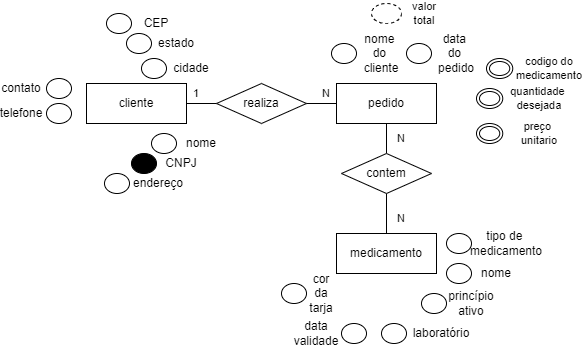

The diagram above was exported from draw.io. Its source (the exported page's mxGraphModel, read from the mxfile embedded in the PNG):
<mxGraphModel dx="1707" dy="468" grid="1" gridSize="10" guides="1" tooltips="1" connect="1" arrows="1" fold="1" page="1" pageScale="1" pageWidth="827" pageHeight="1169" math="0" shadow="0">
  <root>
    <mxCell id="0" />
    <mxCell id="1" parent="0" />
    <mxCell id="G7njJljBgzNqvnySm4hI-4" style="rounded=0;orthogonalLoop=1;jettySize=auto;html=1;exitX=0.5;exitY=0;exitDx=0;exitDy=0;entryX=0.5;entryY=1;entryDx=0;entryDy=0;endArrow=none;endFill=0;" edge="1" parent="1" source="MmT_7LbgjCzCWcxj3YWq-1" target="G7njJljBgzNqvnySm4hI-3">
      <mxGeometry relative="1" as="geometry" />
    </mxCell>
    <mxCell id="MmT_7LbgjCzCWcxj3YWq-1" value="medicamento" style="whiteSpace=wrap;html=1;align=center;" parent="1" vertex="1">
      <mxGeometry x="330" y="710" width="100" height="40" as="geometry" />
    </mxCell>
    <mxCell id="G7njJljBgzNqvnySm4hI-6" style="edgeStyle=none;shape=connector;rounded=0;orthogonalLoop=1;jettySize=auto;html=1;exitX=0.5;exitY=0;exitDx=0;exitDy=0;entryX=0.5;entryY=1;entryDx=0;entryDy=0;strokeColor=default;align=center;verticalAlign=middle;fontFamily=Helvetica;fontSize=11;fontColor=default;labelBackgroundColor=default;endArrow=none;endFill=0;" edge="1" parent="1" source="G7njJljBgzNqvnySm4hI-3" target="G7njJljBgzNqvnySm4hI-5">
      <mxGeometry relative="1" as="geometry" />
    </mxCell>
    <mxCell id="G7njJljBgzNqvnySm4hI-3" value="contem" style="shape=rhombus;perimeter=rhombusPerimeter;whiteSpace=wrap;html=1;align=center;" vertex="1" parent="1">
      <mxGeometry x="335" y="630" width="90" height="40" as="geometry" />
    </mxCell>
    <mxCell id="G7njJljBgzNqvnySm4hI-5" value="pedido" style="whiteSpace=wrap;html=1;align=center;" vertex="1" parent="1">
      <mxGeometry x="330" y="560" width="100" height="40" as="geometry" />
    </mxCell>
    <mxCell id="G7njJljBgzNqvnySm4hI-7" value="N" style="text;html=1;align=center;verticalAlign=middle;whiteSpace=wrap;rounded=0;fontFamily=Helvetica;fontSize=11;fontColor=default;labelBackgroundColor=default;" vertex="1" parent="1">
      <mxGeometry x="365" y="680" width="60" height="30" as="geometry" />
    </mxCell>
    <mxCell id="G7njJljBgzNqvnySm4hI-8" value="N" style="text;html=1;align=center;verticalAlign=middle;whiteSpace=wrap;rounded=0;fontFamily=Helvetica;fontSize=11;fontColor=default;labelBackgroundColor=default;" vertex="1" parent="1">
      <mxGeometry x="365" y="600" width="60" height="30" as="geometry" />
    </mxCell>
    <mxCell id="G7njJljBgzNqvnySm4hI-10" style="edgeStyle=none;shape=connector;rounded=0;orthogonalLoop=1;jettySize=auto;html=1;exitX=1;exitY=0.5;exitDx=0;exitDy=0;entryX=0;entryY=0.5;entryDx=0;entryDy=0;strokeColor=default;align=center;verticalAlign=middle;fontFamily=Helvetica;fontSize=11;fontColor=default;labelBackgroundColor=default;endArrow=none;endFill=0;" edge="1" parent="1" source="G7njJljBgzNqvnySm4hI-9" target="G7njJljBgzNqvnySm4hI-5">
      <mxGeometry relative="1" as="geometry" />
    </mxCell>
    <mxCell id="G7njJljBgzNqvnySm4hI-9" value="realiza" style="shape=rhombus;perimeter=rhombusPerimeter;whiteSpace=wrap;html=1;align=center;" vertex="1" parent="1">
      <mxGeometry x="210" y="560" width="90" height="40" as="geometry" />
    </mxCell>
    <mxCell id="G7njJljBgzNqvnySm4hI-12" style="edgeStyle=none;shape=connector;rounded=0;orthogonalLoop=1;jettySize=auto;html=1;exitX=1;exitY=0.5;exitDx=0;exitDy=0;entryX=0;entryY=0.5;entryDx=0;entryDy=0;strokeColor=default;align=center;verticalAlign=middle;fontFamily=Helvetica;fontSize=11;fontColor=default;labelBackgroundColor=default;endArrow=none;endFill=0;" edge="1" parent="1" source="G7njJljBgzNqvnySm4hI-11" target="G7njJljBgzNqvnySm4hI-9">
      <mxGeometry relative="1" as="geometry" />
    </mxCell>
    <mxCell id="G7njJljBgzNqvnySm4hI-11" value="cliente" style="whiteSpace=wrap;html=1;align=center;" vertex="1" parent="1">
      <mxGeometry x="80" y="560" width="100" height="40" as="geometry" />
    </mxCell>
    <mxCell id="G7njJljBgzNqvnySm4hI-15" value="N" style="text;html=1;align=center;verticalAlign=middle;whiteSpace=wrap;rounded=0;fontFamily=Helvetica;fontSize=11;fontColor=default;labelBackgroundColor=default;" vertex="1" parent="1">
      <mxGeometry x="290" y="555" width="60" height="30" as="geometry" />
    </mxCell>
    <mxCell id="G7njJljBgzNqvnySm4hI-16" value="1" style="text;html=1;align=center;verticalAlign=middle;whiteSpace=wrap;rounded=0;fontFamily=Helvetica;fontSize=11;fontColor=default;labelBackgroundColor=default;" vertex="1" parent="1">
      <mxGeometry x="160" y="555" width="60" height="30" as="geometry" />
    </mxCell>
    <mxCell id="G7njJljBgzNqvnySm4hI-17" value="cidade" style="ellipse;whiteSpace=wrap;html=1;align=center;spacing=40;spacingRight=0;spacingLeft=75;" vertex="1" parent="1">
      <mxGeometry x="135" y="535" width="25" height="20" as="geometry" />
    </mxCell>
    <mxCell id="G7njJljBgzNqvnySm4hI-20" value="estado" style="ellipse;whiteSpace=wrap;html=1;align=center;spacing=40;spacingRight=0;spacingLeft=75;" vertex="1" parent="1">
      <mxGeometry x="120" y="510" width="25" height="20" as="geometry" />
    </mxCell>
    <mxCell id="G7njJljBgzNqvnySm4hI-21" value="CEP" style="ellipse;whiteSpace=wrap;html=1;align=center;spacing=40;spacingRight=0;spacingLeft=75;" vertex="1" parent="1">
      <mxGeometry x="100" y="490" width="25" height="20" as="geometry" />
    </mxCell>
    <mxCell id="G7njJljBgzNqvnySm4hI-22" value="nome" style="ellipse;whiteSpace=wrap;html=1;align=center;spacing=40;spacingRight=0;spacingLeft=75;" vertex="1" parent="1">
      <mxGeometry x="145" y="610" width="25" height="20" as="geometry" />
    </mxCell>
    <mxCell id="G7njJljBgzNqvnySm4hI-23" value="CNPJ" style="ellipse;whiteSpace=wrap;html=1;align=center;spacing=40;spacingRight=0;spacingLeft=75;fillColor=#000000;" vertex="1" parent="1">
      <mxGeometry x="125" y="630" width="25" height="20" as="geometry" />
    </mxCell>
    <mxCell id="G7njJljBgzNqvnySm4hI-24" value="endereço" style="ellipse;whiteSpace=wrap;html=1;align=center;spacing=40;spacingRight=0;spacingLeft=83;" vertex="1" parent="1">
      <mxGeometry x="98" y="650" width="25" height="20" as="geometry" />
    </mxCell>
    <mxCell id="G7njJljBgzNqvnySm4hI-25" value="contato" style="ellipse;whiteSpace=wrap;html=1;align=center;spacing=40;spacingRight=0;spacingLeft=-75;" vertex="1" parent="1">
      <mxGeometry x="40" y="555" width="25" height="20" as="geometry" />
    </mxCell>
    <mxCell id="G7njJljBgzNqvnySm4hI-26" value="telefone" style="ellipse;whiteSpace=wrap;html=1;align=center;spacing=40;spacingRight=0;spacingLeft=-75;" vertex="1" parent="1">
      <mxGeometry x="40" y="580" width="25" height="20" as="geometry" />
    </mxCell>
    <mxCell id="G7njJljBgzNqvnySm4hI-27" value="nome&amp;nbsp;&lt;div&gt;do&amp;nbsp;&lt;div&gt;cliente&lt;/div&gt;&lt;/div&gt;" style="ellipse;whiteSpace=wrap;html=1;align=center;spacing=40;spacingRight=0;spacingLeft=75;" vertex="1" parent="1">
      <mxGeometry x="325" y="520" width="25" height="20" as="geometry" />
    </mxCell>
    <mxCell id="G7njJljBgzNqvnySm4hI-28" value="data&amp;nbsp;&lt;div&gt;do&amp;nbsp;&lt;/div&gt;&lt;div&gt;pedido&lt;/div&gt;" style="ellipse;whiteSpace=wrap;html=1;align=center;spacing=40;spacingRight=0;spacingLeft=75;" vertex="1" parent="1">
      <mxGeometry x="400" y="520" width="25" height="20" as="geometry" />
    </mxCell>
    <mxCell id="G7njJljBgzNqvnySm4hI-29" value="valor total" style="ellipse;whiteSpace=wrap;html=1;align=center;dashed=1;fontFamily=Helvetica;fontSize=11;fontColor=default;labelBackgroundColor=default;spacingLeft=75;" vertex="1" parent="1">
      <mxGeometry x="365" y="480" width="30" height="20" as="geometry" />
    </mxCell>
    <mxCell id="G7njJljBgzNqvnySm4hI-30" value="codigo do&lt;div&gt;medicamento&lt;/div&gt;" style="ellipse;shape=doubleEllipse;margin=3;whiteSpace=wrap;html=1;align=center;fontFamily=Helvetica;fontSize=11;fontColor=default;labelBackgroundColor=default;spacingLeft=100;spacing=40;fillColor=none;" vertex="1" parent="1">
      <mxGeometry x="480" y="535" width="26.25" height="20" as="geometry" />
    </mxCell>
    <mxCell id="G7njJljBgzNqvnySm4hI-31" value="quantidade&amp;nbsp;&lt;div&gt;desejada&lt;/div&gt;" style="ellipse;shape=doubleEllipse;margin=3;whiteSpace=wrap;html=1;align=center;fontFamily=Helvetica;fontSize=11;fontColor=default;labelBackgroundColor=default;spacingLeft=100;spacing=40;fillColor=none;" vertex="1" parent="1">
      <mxGeometry x="470" y="565" width="26.25" height="20" as="geometry" />
    </mxCell>
    <mxCell id="G7njJljBgzNqvnySm4hI-32" value="preço&amp;nbsp;&lt;div&gt;unitario&lt;/div&gt;" style="ellipse;shape=doubleEllipse;margin=3;whiteSpace=wrap;html=1;align=center;fontFamily=Helvetica;fontSize=11;fontColor=default;labelBackgroundColor=default;spacingLeft=100;spacing=40;fillColor=none;" vertex="1" parent="1">
      <mxGeometry x="470" y="600" width="26.25" height="20" as="geometry" />
    </mxCell>
    <mxCell id="G7njJljBgzNqvnySm4hI-33" value="tipo de&amp;nbsp;&lt;div&gt;medicamento&lt;/div&gt;" style="ellipse;whiteSpace=wrap;html=1;align=center;spacing=40;spacingRight=0;spacingLeft=95;" vertex="1" parent="1">
      <mxGeometry x="440" y="710" width="25" height="20" as="geometry" />
    </mxCell>
    <mxCell id="G7njJljBgzNqvnySm4hI-34" value="nome" style="ellipse;whiteSpace=wrap;html=1;align=center;spacing=40;spacingRight=0;spacingLeft=75;" vertex="1" parent="1">
      <mxGeometry x="440" y="740" width="25" height="20" as="geometry" />
    </mxCell>
    <mxCell id="G7njJljBgzNqvnySm4hI-35" value="princípio&lt;div&gt;ativo&lt;/div&gt;" style="ellipse;whiteSpace=wrap;html=1;align=center;spacing=40;spacingRight=0;spacingLeft=75;" vertex="1" parent="1">
      <mxGeometry x="415" y="770" width="25" height="20" as="geometry" />
    </mxCell>
    <mxCell id="G7njJljBgzNqvnySm4hI-36" value="laboratório" style="ellipse;whiteSpace=wrap;html=1;align=center;spacing=40;spacingRight=0;spacingLeft=95;" vertex="1" parent="1">
      <mxGeometry x="375" y="800" width="25" height="20" as="geometry" />
    </mxCell>
    <mxCell id="G7njJljBgzNqvnySm4hI-37" value="cor&lt;div&gt;da&lt;/div&gt;&lt;div&gt;tarja&lt;/div&gt;" style="ellipse;whiteSpace=wrap;html=1;align=center;spacing=40;spacingRight=0;spacingLeft=55;" vertex="1" parent="1">
      <mxGeometry x="275" y="760" width="25" height="20" as="geometry" />
    </mxCell>
    <mxCell id="G7njJljBgzNqvnySm4hI-39" value="data&lt;div&gt;validade&lt;/div&gt;" style="ellipse;whiteSpace=wrap;html=1;align=center;spacing=40;spacingRight=0;spacingLeft=-75;" vertex="1" parent="1">
      <mxGeometry x="335" y="800" width="25" height="20" as="geometry" />
    </mxCell>
  </root>
</mxGraphModel>